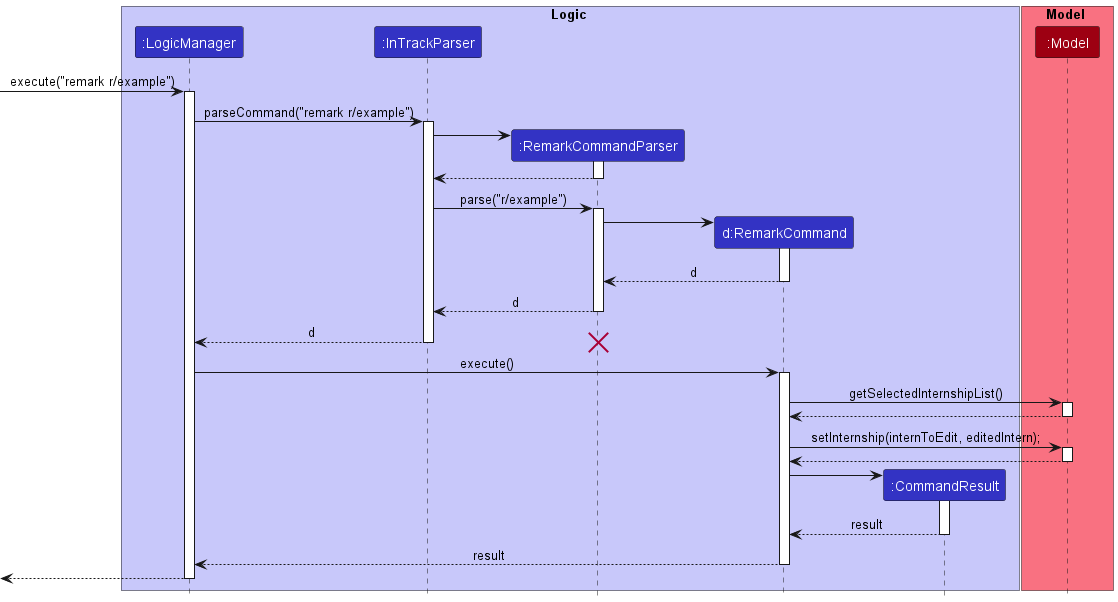

The diagram above was rendered by PlantUML. Its source (embedded in the PNG):
@startuml
!include style.puml

box Logic LOGIC_COLOR_T1
participant ":LogicManager" as LogicManager LOGIC_COLOR
participant ":InTrackParser" as InTrackParser LOGIC_COLOR
participant ":RemarkCommandParser" as RemarkCommandParser LOGIC_COLOR
participant "d:RemarkCommand" as RemarkCommand LOGIC_COLOR
participant ":CommandResult" as CommandResult LOGIC_COLOR
end box

box Model MODEL_COLOR_T1
participant ":Model" as Model MODEL_COLOR
end box

[-> LogicManager : execute("remark r/example")
activate LogicManager

LogicManager -> InTrackParser : parseCommand("remark r/example")
activate InTrackParser

create RemarkCommandParser
InTrackParser -> RemarkCommandParser
activate RemarkCommandParser

RemarkCommandParser --> InTrackParser
deactivate RemarkCommandParser

InTrackParser -> RemarkCommandParser : parse("r/example")
activate RemarkCommandParser

create RemarkCommand
RemarkCommandParser -> RemarkCommand
activate RemarkCommand

RemarkCommand --> RemarkCommandParser : d
deactivate

RemarkCommandParser --> InTrackParser : d
deactivate

InTrackParser --> LogicManager : d
deactivate

destroy RemarkCommandParser

LogicManager -> RemarkCommand : execute()
activate RemarkCommand

RemarkCommand -> Model : getSelectedInternshipList()
activate Model

Model --> RemarkCommand
deactivate

RemarkCommand -> Model : setInternship(internToEdit, editedIntern);
activate Model

Model --> RemarkCommand
deactivate

create CommandResult
RemarkCommand ->CommandResult
activate CommandResult

CommandResult --> RemarkCommand : result
deactivate

RemarkCommand --> LogicManager : result
deactivate

[<--LogicManager
deactivate LogicManager
@enduml